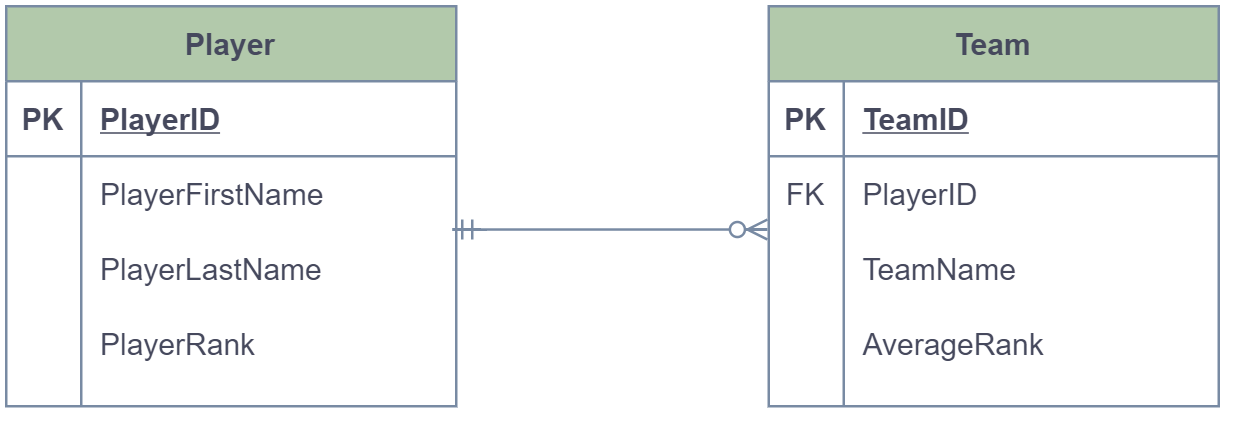

The diagram above was exported from draw.io. Its source (the exported page's mxGraphModel, read from the mxfile embedded in the PNG):
<mxGraphModel dx="761" dy="375" grid="0" gridSize="10" guides="1" tooltips="1" connect="1" arrows="1" fold="1" page="1" pageScale="1" pageWidth="850" pageHeight="1100" math="0" shadow="0">
  <root>
    <mxCell id="0" />
    <mxCell id="1" parent="0" />
    <mxCell id="y9E-PaLhjHcEoO4L9-da-2" value="Player" style="shape=table;startSize=30;container=1;collapsible=1;childLayout=tableLayout;fixedRows=1;rowLines=0;fontStyle=1;align=center;resizeLast=1;fillColor=#B2C9AB;strokeColor=#788AA3;fontColor=#46495D;" vertex="1" parent="1">
      <mxGeometry x="120" y="250" width="180" height="160" as="geometry">
        <mxRectangle x="120" y="250" width="63" height="30" as="alternateBounds" />
      </mxGeometry>
    </mxCell>
    <mxCell id="y9E-PaLhjHcEoO4L9-da-3" value="" style="shape=partialRectangle;collapsible=0;dropTarget=0;pointerEvents=0;fillColor=none;top=0;left=0;bottom=1;right=0;points=[[0,0.5],[1,0.5]];portConstraint=eastwest;strokeColor=#788AA3;fontColor=#46495D;" vertex="1" parent="y9E-PaLhjHcEoO4L9-da-2">
      <mxGeometry y="30" width="180" height="30" as="geometry" />
    </mxCell>
    <mxCell id="y9E-PaLhjHcEoO4L9-da-4" value="PK" style="shape=partialRectangle;connectable=0;fillColor=none;top=0;left=0;bottom=0;right=0;fontStyle=1;overflow=hidden;strokeColor=#788AA3;fontColor=#46495D;" vertex="1" parent="y9E-PaLhjHcEoO4L9-da-3">
      <mxGeometry width="30" height="30" as="geometry" />
    </mxCell>
    <mxCell id="y9E-PaLhjHcEoO4L9-da-5" value="PlayerID" style="shape=partialRectangle;connectable=0;fillColor=none;top=0;left=0;bottom=0;right=0;align=left;spacingLeft=6;fontStyle=5;overflow=hidden;strokeColor=#788AA3;fontColor=#46495D;" vertex="1" parent="y9E-PaLhjHcEoO4L9-da-3">
      <mxGeometry x="30" width="150" height="30" as="geometry" />
    </mxCell>
    <mxCell id="y9E-PaLhjHcEoO4L9-da-6" value="" style="shape=partialRectangle;collapsible=0;dropTarget=0;pointerEvents=0;fillColor=none;top=0;left=0;bottom=0;right=0;points=[[0,0.5],[1,0.5]];portConstraint=eastwest;strokeColor=#788AA3;fontColor=#46495D;" vertex="1" parent="y9E-PaLhjHcEoO4L9-da-2">
      <mxGeometry y="60" width="180" height="30" as="geometry" />
    </mxCell>
    <mxCell id="y9E-PaLhjHcEoO4L9-da-7" value="" style="shape=partialRectangle;connectable=0;fillColor=none;top=0;left=0;bottom=0;right=0;editable=1;overflow=hidden;strokeColor=#788AA3;fontColor=#46495D;" vertex="1" parent="y9E-PaLhjHcEoO4L9-da-6">
      <mxGeometry width="30" height="30" as="geometry" />
    </mxCell>
    <mxCell id="y9E-PaLhjHcEoO4L9-da-8" value="PlayerFirstName" style="shape=partialRectangle;connectable=0;fillColor=none;top=0;left=0;bottom=0;right=0;align=left;spacingLeft=6;overflow=hidden;strokeColor=#788AA3;fontColor=#46495D;" vertex="1" parent="y9E-PaLhjHcEoO4L9-da-6">
      <mxGeometry x="30" width="150" height="30" as="geometry" />
    </mxCell>
    <mxCell id="y9E-PaLhjHcEoO4L9-da-9" value="" style="shape=partialRectangle;collapsible=0;dropTarget=0;pointerEvents=0;fillColor=none;top=0;left=0;bottom=0;right=0;points=[[0,0.5],[1,0.5]];portConstraint=eastwest;strokeColor=#788AA3;fontColor=#46495D;" vertex="1" parent="y9E-PaLhjHcEoO4L9-da-2">
      <mxGeometry y="90" width="180" height="30" as="geometry" />
    </mxCell>
    <mxCell id="y9E-PaLhjHcEoO4L9-da-10" value="" style="shape=partialRectangle;connectable=0;fillColor=none;top=0;left=0;bottom=0;right=0;editable=1;overflow=hidden;strokeColor=#788AA3;fontColor=#46495D;" vertex="1" parent="y9E-PaLhjHcEoO4L9-da-9">
      <mxGeometry width="30" height="30" as="geometry" />
    </mxCell>
    <mxCell id="y9E-PaLhjHcEoO4L9-da-11" value="PlayerLastName" style="shape=partialRectangle;connectable=0;fillColor=none;top=0;left=0;bottom=0;right=0;align=left;spacingLeft=6;overflow=hidden;strokeColor=#788AA3;fontColor=#46495D;" vertex="1" parent="y9E-PaLhjHcEoO4L9-da-9">
      <mxGeometry x="30" width="150" height="30" as="geometry" />
    </mxCell>
    <mxCell id="y9E-PaLhjHcEoO4L9-da-12" value="" style="shape=partialRectangle;collapsible=0;dropTarget=0;pointerEvents=0;fillColor=none;top=0;left=0;bottom=0;right=0;points=[[0,0.5],[1,0.5]];portConstraint=eastwest;strokeColor=#788AA3;fontColor=#46495D;" vertex="1" parent="y9E-PaLhjHcEoO4L9-da-2">
      <mxGeometry y="120" width="180" height="30" as="geometry" />
    </mxCell>
    <mxCell id="y9E-PaLhjHcEoO4L9-da-13" value="" style="shape=partialRectangle;connectable=0;fillColor=none;top=0;left=0;bottom=0;right=0;editable=1;overflow=hidden;strokeColor=#788AA3;fontColor=#46495D;" vertex="1" parent="y9E-PaLhjHcEoO4L9-da-12">
      <mxGeometry width="30" height="30" as="geometry" />
    </mxCell>
    <mxCell id="y9E-PaLhjHcEoO4L9-da-14" value="PlayerRank" style="shape=partialRectangle;connectable=0;fillColor=none;top=0;left=0;bottom=0;right=0;align=left;spacingLeft=6;overflow=hidden;strokeColor=#788AA3;fontColor=#46495D;" vertex="1" parent="y9E-PaLhjHcEoO4L9-da-12">
      <mxGeometry x="30" width="150" height="30" as="geometry" />
    </mxCell>
    <mxCell id="y9E-PaLhjHcEoO4L9-da-15" value="Team" style="shape=table;startSize=30;container=1;collapsible=1;childLayout=tableLayout;fixedRows=1;rowLines=0;fontStyle=1;align=center;resizeLast=1;fillColor=#B2C9AB;strokeColor=#788AA3;fontColor=#46495D;" vertex="1" parent="1">
      <mxGeometry x="425" y="250" width="180" height="160" as="geometry" />
    </mxCell>
    <mxCell id="y9E-PaLhjHcEoO4L9-da-16" value="" style="shape=partialRectangle;collapsible=0;dropTarget=0;pointerEvents=0;fillColor=none;top=0;left=0;bottom=1;right=0;points=[[0,0.5],[1,0.5]];portConstraint=eastwest;strokeColor=#788AA3;fontColor=#46495D;" vertex="1" parent="y9E-PaLhjHcEoO4L9-da-15">
      <mxGeometry y="30" width="180" height="30" as="geometry" />
    </mxCell>
    <mxCell id="y9E-PaLhjHcEoO4L9-da-17" value="PK" style="shape=partialRectangle;connectable=0;fillColor=none;top=0;left=0;bottom=0;right=0;fontStyle=1;overflow=hidden;strokeColor=#788AA3;fontColor=#46495D;" vertex="1" parent="y9E-PaLhjHcEoO4L9-da-16">
      <mxGeometry width="30" height="30" as="geometry" />
    </mxCell>
    <mxCell id="y9E-PaLhjHcEoO4L9-da-18" value="TeamID" style="shape=partialRectangle;connectable=0;fillColor=none;top=0;left=0;bottom=0;right=0;align=left;spacingLeft=6;fontStyle=5;overflow=hidden;strokeColor=#788AA3;fontColor=#46495D;" vertex="1" parent="y9E-PaLhjHcEoO4L9-da-16">
      <mxGeometry x="30" width="150" height="30" as="geometry" />
    </mxCell>
    <mxCell id="y9E-PaLhjHcEoO4L9-da-19" value="" style="shape=partialRectangle;collapsible=0;dropTarget=0;pointerEvents=0;fillColor=none;top=0;left=0;bottom=0;right=0;points=[[0,0.5],[1,0.5]];portConstraint=eastwest;strokeColor=#788AA3;fontColor=#46495D;" vertex="1" parent="y9E-PaLhjHcEoO4L9-da-15">
      <mxGeometry y="60" width="180" height="30" as="geometry" />
    </mxCell>
    <mxCell id="y9E-PaLhjHcEoO4L9-da-20" value="FK" style="shape=partialRectangle;connectable=0;fillColor=none;top=0;left=0;bottom=0;right=0;editable=1;overflow=hidden;strokeColor=#788AA3;fontColor=#46495D;" vertex="1" parent="y9E-PaLhjHcEoO4L9-da-19">
      <mxGeometry width="30" height="30" as="geometry" />
    </mxCell>
    <mxCell id="y9E-PaLhjHcEoO4L9-da-21" value="PlayerID" style="shape=partialRectangle;connectable=0;fillColor=none;top=0;left=0;bottom=0;right=0;align=left;spacingLeft=6;overflow=hidden;strokeColor=#788AA3;fontColor=#46495D;" vertex="1" parent="y9E-PaLhjHcEoO4L9-da-19">
      <mxGeometry x="30" width="150" height="30" as="geometry" />
    </mxCell>
    <mxCell id="y9E-PaLhjHcEoO4L9-da-22" value="" style="shape=partialRectangle;collapsible=0;dropTarget=0;pointerEvents=0;fillColor=none;top=0;left=0;bottom=0;right=0;points=[[0,0.5],[1,0.5]];portConstraint=eastwest;strokeColor=#788AA3;fontColor=#46495D;" vertex="1" parent="y9E-PaLhjHcEoO4L9-da-15">
      <mxGeometry y="90" width="180" height="30" as="geometry" />
    </mxCell>
    <mxCell id="y9E-PaLhjHcEoO4L9-da-23" value="" style="shape=partialRectangle;connectable=0;fillColor=none;top=0;left=0;bottom=0;right=0;editable=1;overflow=hidden;strokeColor=#788AA3;fontColor=#46495D;" vertex="1" parent="y9E-PaLhjHcEoO4L9-da-22">
      <mxGeometry width="30" height="30" as="geometry" />
    </mxCell>
    <mxCell id="y9E-PaLhjHcEoO4L9-da-24" value="TeamName" style="shape=partialRectangle;connectable=0;fillColor=none;top=0;left=0;bottom=0;right=0;align=left;spacingLeft=6;overflow=hidden;strokeColor=#788AA3;fontColor=#46495D;" vertex="1" parent="y9E-PaLhjHcEoO4L9-da-22">
      <mxGeometry x="30" width="150" height="30" as="geometry" />
    </mxCell>
    <mxCell id="y9E-PaLhjHcEoO4L9-da-25" value="" style="shape=partialRectangle;collapsible=0;dropTarget=0;pointerEvents=0;fillColor=none;top=0;left=0;bottom=0;right=0;points=[[0,0.5],[1,0.5]];portConstraint=eastwest;strokeColor=#788AA3;fontColor=#46495D;" vertex="1" parent="y9E-PaLhjHcEoO4L9-da-15">
      <mxGeometry y="120" width="180" height="30" as="geometry" />
    </mxCell>
    <mxCell id="y9E-PaLhjHcEoO4L9-da-26" value="" style="shape=partialRectangle;connectable=0;fillColor=none;top=0;left=0;bottom=0;right=0;editable=1;overflow=hidden;strokeColor=#788AA3;fontColor=#46495D;" vertex="1" parent="y9E-PaLhjHcEoO4L9-da-25">
      <mxGeometry width="30" height="30" as="geometry" />
    </mxCell>
    <mxCell id="y9E-PaLhjHcEoO4L9-da-27" value="AverageRank" style="shape=partialRectangle;connectable=0;fillColor=none;top=0;left=0;bottom=0;right=0;align=left;spacingLeft=6;overflow=hidden;strokeColor=#788AA3;fontColor=#46495D;" vertex="1" parent="y9E-PaLhjHcEoO4L9-da-25">
      <mxGeometry x="30" width="150" height="30" as="geometry" />
    </mxCell>
    <mxCell id="y9E-PaLhjHcEoO4L9-da-29" value="" style="edgeStyle=entityRelationEdgeStyle;fontSize=12;html=1;endArrow=ERzeroToMany;startArrow=ERmandOne;exitX=0.991;exitY=0.977;exitDx=0;exitDy=0;exitPerimeter=0;entryX=-0.003;entryY=-0.023;entryDx=0;entryDy=0;entryPerimeter=0;strokeColor=#788AA3;fontColor=#46495D;" edge="1" parent="1" source="y9E-PaLhjHcEoO4L9-da-6" target="y9E-PaLhjHcEoO4L9-da-22">
      <mxGeometry width="100" height="100" relative="1" as="geometry">
        <mxPoint x="370" y="560" as="sourcePoint" />
        <mxPoint x="422" y="344" as="targetPoint" />
      </mxGeometry>
    </mxCell>
  </root>
</mxGraphModel>